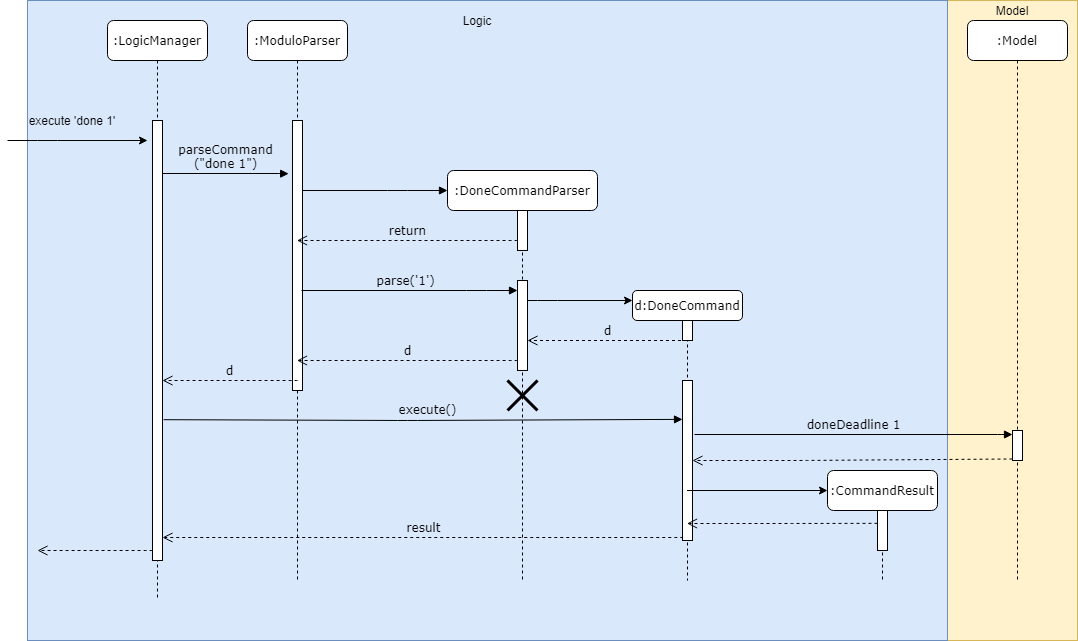

The diagram above was exported from draw.io. Its source (the exported page's mxGraphModel, read from the mxfile embedded in the PNG):
<mxGraphModel dx="2138" dy="580" grid="1" gridSize="10" guides="1" tooltips="1" connect="1" arrows="1" fold="1" page="1" pageScale="1" pageWidth="1100" pageHeight="850" background="#ffffff" math="0" shadow="0">
  <root>
    <mxCell id="0" />
    <mxCell id="1" parent="0" />
    <mxCell id="pNUggNycZcPPNLjC1mWx-31" value="" style="rounded=0;whiteSpace=wrap;html=1;fillColor=#fff2cc;strokeColor=#d6b656;" vertex="1" parent="1">
      <mxGeometry x="940" y="60" width="130" height="640" as="geometry" />
    </mxCell>
    <mxCell id="pNUggNycZcPPNLjC1mWx-27" value="" style="rounded=0;whiteSpace=wrap;html=1;fillColor=#dae8fc;strokeColor=#6c8ebf;" vertex="1" parent="1">
      <mxGeometry x="20" y="60" width="920" height="640" as="geometry" />
    </mxCell>
    <mxCell id="7baba1c4bc27f4b0-2" value=":ModuloParser" style="shape=umlLifeline;perimeter=lifelinePerimeter;whiteSpace=wrap;html=1;container=1;collapsible=0;recursiveResize=0;outlineConnect=0;rounded=1;shadow=0;comic=0;labelBackgroundColor=none;strokeWidth=1;fontFamily=Verdana;fontSize=12;align=center;" parent="1" vertex="1">
      <mxGeometry x="240" y="80" width="100" height="560" as="geometry" />
    </mxCell>
    <mxCell id="7baba1c4bc27f4b0-10" value="" style="html=1;points=[];perimeter=orthogonalPerimeter;rounded=0;shadow=0;comic=0;labelBackgroundColor=none;strokeWidth=1;fontFamily=Verdana;fontSize=12;align=center;" parent="7baba1c4bc27f4b0-2" vertex="1">
      <mxGeometry x="45" y="100" width="10" height="270" as="geometry" />
    </mxCell>
    <mxCell id="7baba1c4bc27f4b0-3" value=":DoneCommandParser" style="shape=umlLifeline;perimeter=lifelinePerimeter;whiteSpace=wrap;html=1;container=1;collapsible=0;recursiveResize=0;outlineConnect=0;rounded=1;shadow=0;comic=0;labelBackgroundColor=none;strokeWidth=1;fontFamily=Verdana;fontSize=12;align=center;" parent="1" vertex="1">
      <mxGeometry x="440" y="230" width="150" height="410" as="geometry" />
    </mxCell>
    <mxCell id="7baba1c4bc27f4b0-13" value="" style="html=1;points=[];perimeter=orthogonalPerimeter;rounded=0;shadow=0;comic=0;labelBackgroundColor=none;strokeWidth=1;fontFamily=Verdana;fontSize=12;align=center;" parent="7baba1c4bc27f4b0-3" vertex="1">
      <mxGeometry x="70" y="40" width="10" height="40" as="geometry" />
    </mxCell>
    <mxCell id="pNUggNycZcPPNLjC1mWx-37" value="" style="shape=umlDestroy;whiteSpace=wrap;html=1;strokeWidth=3;" vertex="1" parent="7baba1c4bc27f4b0-3">
      <mxGeometry x="60" y="210" width="30" height="30" as="geometry" />
    </mxCell>
    <mxCell id="7baba1c4bc27f4b0-7" value=":Model" style="shape=umlLifeline;perimeter=lifelinePerimeter;whiteSpace=wrap;html=1;container=1;collapsible=0;recursiveResize=0;outlineConnect=0;rounded=1;shadow=0;comic=0;labelBackgroundColor=none;strokeWidth=1;fontFamily=Verdana;fontSize=12;align=center;" parent="1" vertex="1">
      <mxGeometry x="960" y="80" width="100" height="560" as="geometry" />
    </mxCell>
    <mxCell id="7baba1c4bc27f4b0-25" value="" style="html=1;points=[];perimeter=orthogonalPerimeter;rounded=0;shadow=0;comic=0;labelBackgroundColor=none;strokeColor=#000000;strokeWidth=1;fillColor=#FFFFFF;fontFamily=Verdana;fontSize=12;fontColor=#000000;align=center;" parent="7baba1c4bc27f4b0-7" vertex="1">
      <mxGeometry x="45" y="410" width="10" height="30" as="geometry" />
    </mxCell>
    <mxCell id="7baba1c4bc27f4b0-8" value=":LogicManager" style="shape=umlLifeline;perimeter=lifelinePerimeter;whiteSpace=wrap;html=1;container=1;collapsible=0;recursiveResize=0;outlineConnect=0;rounded=1;shadow=0;comic=0;labelBackgroundColor=none;strokeWidth=1;fontFamily=Verdana;fontSize=12;align=center;" parent="1" vertex="1">
      <mxGeometry x="100" y="80" width="100" height="580" as="geometry" />
    </mxCell>
    <mxCell id="7baba1c4bc27f4b0-9" value="" style="html=1;points=[];perimeter=orthogonalPerimeter;rounded=0;shadow=0;comic=0;labelBackgroundColor=none;strokeWidth=1;fontFamily=Verdana;fontSize=12;align=center;" parent="7baba1c4bc27f4b0-8" vertex="1">
      <mxGeometry x="45" y="100" width="10" height="440" as="geometry" />
    </mxCell>
    <mxCell id="7baba1c4bc27f4b0-16" value="" style="html=1;points=[];perimeter=orthogonalPerimeter;rounded=0;shadow=0;comic=0;labelBackgroundColor=none;strokeWidth=1;fontFamily=Verdana;fontSize=12;align=center;" parent="1" vertex="1">
      <mxGeometry x="510" y="340" width="10" height="90" as="geometry" />
    </mxCell>
    <mxCell id="7baba1c4bc27f4b0-23" value="execute()" style="html=1;verticalAlign=bottom;endArrow=block;labelBackgroundColor=none;fontFamily=Verdana;fontSize=12;exitX=1.114;exitY=0.68;exitDx=0;exitDy=0;exitPerimeter=0;entryX=0;entryY=0.243;entryDx=0;entryDy=0;entryPerimeter=0;" parent="1" source="7baba1c4bc27f4b0-9" target="7baba1c4bc27f4b0-22" edge="1">
      <mxGeometry x="0.0171" y="1" relative="1" as="geometry">
        <mxPoint x="510" y="420" as="sourcePoint" />
        <mxPoint x="670" y="483" as="targetPoint" />
        <Array as="points">
          <mxPoint x="400" y="480" />
        </Array>
        <mxPoint as="offset" />
      </mxGeometry>
    </mxCell>
    <mxCell id="7baba1c4bc27f4b0-26" value="doneDeadline 1" style="html=1;verticalAlign=bottom;endArrow=block;labelBackgroundColor=none;fontFamily=Verdana;fontSize=12;" parent="1" edge="1">
      <mxGeometry relative="1" as="geometry">
        <mxPoint x="687" y="494" as="sourcePoint" />
        <mxPoint x="1005" y="494" as="targetPoint" />
        <Array as="points">
          <mxPoint x="1000" y="494" />
        </Array>
      </mxGeometry>
    </mxCell>
    <mxCell id="7baba1c4bc27f4b0-27" value="" style="html=1;verticalAlign=bottom;endArrow=open;dashed=1;endSize=8;exitX=0;exitY=0.95;labelBackgroundColor=none;fontFamily=Verdana;fontSize=12;" parent="1" source="7baba1c4bc27f4b0-25" target="7baba1c4bc27f4b0-22" edge="1">
      <mxGeometry relative="1" as="geometry">
        <mxPoint x="930" y="416" as="targetPoint" />
        <Array as="points">
          <mxPoint x="790" y="520" />
        </Array>
      </mxGeometry>
    </mxCell>
    <mxCell id="7baba1c4bc27f4b0-30" value="result" style="html=1;verticalAlign=bottom;endArrow=open;dashed=1;endSize=8;labelBackgroundColor=none;fontFamily=Verdana;fontSize=12;edgeStyle=elbowEdgeStyle;elbow=vertical;exitX=0.067;exitY=0.98;exitDx=0;exitDy=0;exitPerimeter=0;" parent="1" source="7baba1c4bc27f4b0-22" target="7baba1c4bc27f4b0-9" edge="1">
      <mxGeometry relative="1" as="geometry">
        <mxPoint x="800" y="626" as="targetPoint" />
        <Array as="points">
          <mxPoint x="420" y="597" />
          <mxPoint x="480" y="670" />
          <mxPoint x="570" y="600" />
        </Array>
      </mxGeometry>
    </mxCell>
    <mxCell id="7baba1c4bc27f4b0-11" value="parseCommand&lt;br&gt;(&quot;done 1&quot;)" style="html=1;verticalAlign=bottom;endArrow=block;entryX=-0.38;entryY=0.197;labelBackgroundColor=none;fontFamily=Verdana;fontSize=12;edgeStyle=elbowEdgeStyle;elbow=vertical;entryDx=0;entryDy=0;entryPerimeter=0;" parent="1" source="7baba1c4bc27f4b0-9" target="7baba1c4bc27f4b0-10" edge="1">
      <mxGeometry relative="1" as="geometry">
        <mxPoint x="220" y="190" as="sourcePoint" />
      </mxGeometry>
    </mxCell>
    <mxCell id="7baba1c4bc27f4b0-14" value="" style="html=1;verticalAlign=bottom;endArrow=block;labelBackgroundColor=none;fontFamily=Verdana;fontSize=12;edgeStyle=elbowEdgeStyle;elbow=vertical;" parent="1" source="7baba1c4bc27f4b0-10" edge="1">
      <mxGeometry x="0.3103" y="50" relative="1" as="geometry">
        <mxPoint x="370" y="200" as="sourcePoint" />
        <mxPoint x="440" y="250" as="targetPoint" />
        <Array as="points">
          <mxPoint x="390" y="250" />
          <mxPoint x="370" y="250" />
        </Array>
        <mxPoint x="-40" y="20" as="offset" />
      </mxGeometry>
    </mxCell>
    <mxCell id="pNUggNycZcPPNLjC1mWx-5" value="" style="endArrow=classic;html=1;" edge="1" parent="1">
      <mxGeometry width="50" height="50" relative="1" as="geometry">
        <mxPoint y="200" as="sourcePoint" />
        <mxPoint x="140" y="200" as="targetPoint" />
        <Array as="points">
          <mxPoint x="40" y="200" />
        </Array>
      </mxGeometry>
    </mxCell>
    <mxCell id="pNUggNycZcPPNLjC1mWx-7" value="execute 'done 1'" style="text;html=1;strokeColor=none;fillColor=none;align=center;verticalAlign=middle;whiteSpace=wrap;rounded=0;" vertex="1" parent="1">
      <mxGeometry x="10" y="170" width="110" height="20" as="geometry" />
    </mxCell>
    <mxCell id="pNUggNycZcPPNLjC1mWx-8" value="return" style="html=1;verticalAlign=bottom;endArrow=open;dashed=1;endSize=8;labelBackgroundColor=none;fontFamily=Verdana;fontSize=12;edgeStyle=elbowEdgeStyle;elbow=vertical;exitX=0;exitY=0.751;exitDx=0;exitDy=0;exitPerimeter=0;" edge="1" parent="1" source="7baba1c4bc27f4b0-13" target="7baba1c4bc27f4b0-2">
      <mxGeometry relative="1" as="geometry">
        <mxPoint x="310" y="300" as="targetPoint" />
        <Array as="points">
          <mxPoint x="470" y="300" />
          <mxPoint x="400" y="300" />
          <mxPoint x="450" y="300" />
          <mxPoint x="300" y="300" />
          <mxPoint x="415" y="300" />
          <mxPoint x="445" y="300" />
        </Array>
        <mxPoint x="500" y="300" as="sourcePoint" />
      </mxGeometry>
    </mxCell>
    <mxCell id="pNUggNycZcPPNLjC1mWx-10" value="" style="endArrow=classic;html=1;" edge="1" parent="1">
      <mxGeometry width="50" height="50" relative="1" as="geometry">
        <mxPoint x="520" y="360" as="sourcePoint" />
        <mxPoint x="625" y="360" as="targetPoint" />
        <Array as="points">
          <mxPoint x="540" y="360" />
        </Array>
      </mxGeometry>
    </mxCell>
    <mxCell id="pNUggNycZcPPNLjC1mWx-11" value="parse('1')" style="html=1;verticalAlign=bottom;endArrow=block;labelBackgroundColor=none;fontFamily=Verdana;fontSize=12;edgeStyle=elbowEdgeStyle;elbow=vertical;" edge="1" parent="1">
      <mxGeometry x="-0.0385" relative="1" as="geometry">
        <mxPoint x="294" y="350" as="sourcePoint" />
        <mxPoint x="510" y="350" as="targetPoint" />
        <Array as="points">
          <mxPoint x="469" y="350" />
          <mxPoint x="360" y="330" />
        </Array>
        <mxPoint as="offset" />
      </mxGeometry>
    </mxCell>
    <mxCell id="7baba1c4bc27f4b0-4" value="d:DoneCommand" style="shape=umlLifeline;perimeter=lifelinePerimeter;whiteSpace=wrap;html=1;container=1;collapsible=0;recursiveResize=0;outlineConnect=0;rounded=1;shadow=0;comic=0;labelBackgroundColor=none;strokeWidth=1;fontFamily=Verdana;fontSize=12;align=center;size=30;" parent="1" vertex="1">
      <mxGeometry x="625" y="350" width="110" height="290" as="geometry" />
    </mxCell>
    <mxCell id="pNUggNycZcPPNLjC1mWx-12" value="" style="html=1;points=[];perimeter=orthogonalPerimeter;rounded=0;shadow=0;comic=0;labelBackgroundColor=none;strokeWidth=1;fontFamily=Verdana;fontSize=12;align=center;" vertex="1" parent="7baba1c4bc27f4b0-4">
      <mxGeometry x="50" y="30" width="10" height="20" as="geometry" />
    </mxCell>
    <mxCell id="7baba1c4bc27f4b0-22" value="" style="html=1;points=[];perimeter=orthogonalPerimeter;rounded=0;shadow=0;comic=0;labelBackgroundColor=none;strokeWidth=1;fontFamily=Verdana;fontSize=12;align=center;" parent="7baba1c4bc27f4b0-4" vertex="1">
      <mxGeometry x="50" y="90" width="10" height="160" as="geometry" />
    </mxCell>
    <mxCell id="pNUggNycZcPPNLjC1mWx-14" value="d" style="html=1;verticalAlign=bottom;endArrow=open;dashed=1;endSize=8;labelBackgroundColor=none;fontFamily=Verdana;fontSize=12;edgeStyle=elbowEdgeStyle;elbow=vertical;" edge="1" parent="1" source="7baba1c4bc27f4b0-4">
      <mxGeometry relative="1" as="geometry">
        <mxPoint x="520.0038095238097" y="400" as="targetPoint" />
        <Array as="points" />
        <mxPoint x="650" y="400" as="sourcePoint" />
      </mxGeometry>
    </mxCell>
    <mxCell id="pNUggNycZcPPNLjC1mWx-15" value="d" style="html=1;verticalAlign=bottom;endArrow=open;dashed=1;endSize=8;labelBackgroundColor=none;fontFamily=Verdana;fontSize=12;edgeStyle=elbowEdgeStyle;elbow=vertical;" edge="1" parent="1" target="7baba1c4bc27f4b0-2">
      <mxGeometry relative="1" as="geometry">
        <mxPoint x="350.50380952380965" y="420" as="targetPoint" />
        <Array as="points">
          <mxPoint x="300" y="420" />
        </Array>
        <mxPoint x="510" y="420.19047619047615" as="sourcePoint" />
      </mxGeometry>
    </mxCell>
    <mxCell id="pNUggNycZcPPNLjC1mWx-16" value="d" style="html=1;verticalAlign=bottom;endArrow=open;dashed=1;endSize=8;labelBackgroundColor=none;fontFamily=Verdana;fontSize=12;edgeStyle=elbowEdgeStyle;elbow=vertical;" edge="1" parent="1" target="7baba1c4bc27f4b0-9">
      <mxGeometry relative="1" as="geometry">
        <mxPoint x="159.99857142857132" y="440.28" as="targetPoint" />
        <Array as="points" />
        <mxPoint x="290" y="440.14" as="sourcePoint" />
      </mxGeometry>
    </mxCell>
    <mxCell id="pNUggNycZcPPNLjC1mWx-18" value=":CommandResult" style="shape=umlLifeline;perimeter=lifelinePerimeter;whiteSpace=wrap;html=1;container=1;collapsible=0;recursiveResize=0;outlineConnect=0;rounded=1;shadow=0;comic=0;labelBackgroundColor=none;strokeWidth=1;fontFamily=Verdana;fontSize=12;align=center;" vertex="1" parent="1">
      <mxGeometry x="820" y="530" width="110" height="110" as="geometry" />
    </mxCell>
    <mxCell id="7baba1c4bc27f4b0-28" value="" style="html=1;points=[];perimeter=orthogonalPerimeter;rounded=0;shadow=0;comic=0;labelBackgroundColor=none;strokeWidth=1;fontFamily=Verdana;fontSize=12;align=center;" parent="pNUggNycZcPPNLjC1mWx-18" vertex="1">
      <mxGeometry x="50" y="40" width="10" height="40" as="geometry" />
    </mxCell>
    <mxCell id="pNUggNycZcPPNLjC1mWx-22" value="" style="endArrow=classic;html=1;" edge="1" parent="1" source="7baba1c4bc27f4b0-4">
      <mxGeometry width="50" height="50" relative="1" as="geometry">
        <mxPoint x="710" y="630" as="sourcePoint" />
        <mxPoint x="820" y="550" as="targetPoint" />
      </mxGeometry>
    </mxCell>
    <mxCell id="pNUggNycZcPPNLjC1mWx-23" value="" style="html=1;verticalAlign=bottom;endArrow=open;dashed=1;endSize=8;labelBackgroundColor=none;fontFamily=Verdana;fontSize=12;exitX=0;exitY=0.321;exitDx=0;exitDy=0;exitPerimeter=0;" edge="1" parent="1" source="7baba1c4bc27f4b0-28" target="7baba1c4bc27f4b0-4">
      <mxGeometry relative="1" as="geometry">
        <mxPoint x="680" y="590" as="targetPoint" />
        <mxPoint x="860" y="600" as="sourcePoint" />
        <Array as="points">
          <mxPoint x="775" y="583" />
        </Array>
      </mxGeometry>
    </mxCell>
    <mxCell id="pNUggNycZcPPNLjC1mWx-28" value="Logic" style="text;html=1;strokeColor=none;fillColor=none;align=center;verticalAlign=middle;whiteSpace=wrap;rounded=0;" vertex="1" parent="1">
      <mxGeometry x="450" y="70" width="40" height="20" as="geometry" />
    </mxCell>
    <mxCell id="pNUggNycZcPPNLjC1mWx-32" value="Model" style="text;html=1;strokeColor=none;fillColor=none;align=center;verticalAlign=middle;whiteSpace=wrap;rounded=0;" vertex="1" parent="1">
      <mxGeometry x="985" y="60" width="40" height="20" as="geometry" />
    </mxCell>
    <mxCell id="pNUggNycZcPPNLjC1mWx-35" value="" style="html=1;verticalAlign=bottom;endArrow=open;dashed=1;endSize=8;labelBackgroundColor=none;fontFamily=Verdana;fontSize=12;edgeStyle=elbowEdgeStyle;elbow=vertical;" edge="1" parent="1">
      <mxGeometry x="0.4764" y="-50" relative="1" as="geometry">
        <mxPoint x="30" y="610" as="targetPoint" />
        <Array as="points" />
        <mxPoint x="145" y="610.1399999999999" as="sourcePoint" />
        <mxPoint as="offset" />
      </mxGeometry>
    </mxCell>
  </root>
</mxGraphModel>